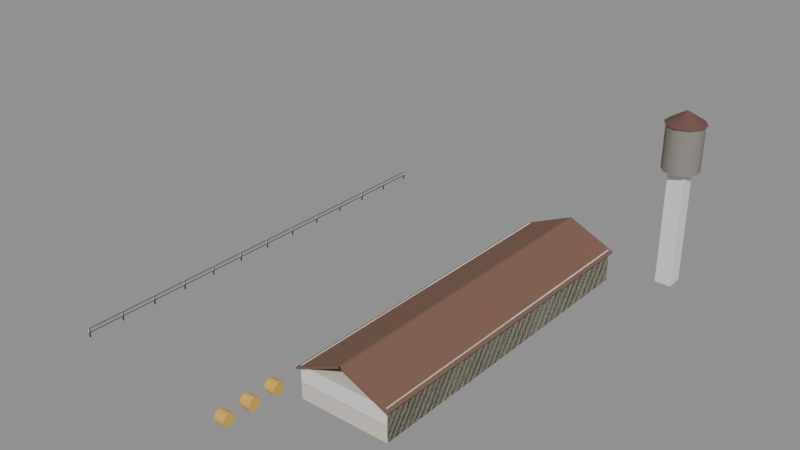 # Source: mark-farm.blend  (saved by Blender 5.3.31; exported with 4.5.12 LTS)
import bpy
from mathutils import Matrix  # noqa: F401  (used for matrix-valued properties, if any)

bpy.ops.wm.read_factory_settings(use_empty=True)
scene = bpy.context.scene
scene.name = 'Scene'

# ---- collections
col_solids = bpy.data.collections.new('solids'); scene.collection.children.link(col_solids)

# ---- materials (node trees are filled in below, after node groups)
mat_d8b050 = bpy.data.materials.new('#d8b050')
mat_d8b050.use_backface_culling = True
mat_d8b050.diffuse_color = (0.6867, 0.4342, 0.08022, 1.0)
mat_d8d4c4 = bpy.data.materials.new('#d8d4c4')
mat_d8d4c4.use_backface_culling = True
mat_d8d4c4.diffuse_color = (0.6867, 0.6584, 0.552, 1.0)
mat_7a5a4a = bpy.data.materials.new('#7a5a4a')
mat_7a5a4a.use_backface_culling = True
mat_7a5a4a.diffuse_color = (0.1946, 0.1022, 0.06848, 1.0)
mat_2e333b = bpy.data.materials.new('#2e333b')
mat_2e333b.use_backface_culling = True
mat_2e333b.diffuse_color = (0.02732, 0.0331, 0.04374, 1.0)
mat_8a8580 = bpy.data.materials.new('#8a8580')
mat_8a8580.use_backface_culling = True
mat_8a8580.diffuse_color = (0.2542, 0.2346, 0.2159, 1.0)
mat_6a4a44 = bpy.data.materials.new('#6a4a44')
mat_6a4a44.use_backface_culling = True
mat_6a4a44.diffuse_color = (0.1441, 0.06848, 0.05781, 1.0)
mat_6a5a48 = bpy.data.materials.new('#6a5a48')
mat_6a5a48.use_backface_culling = True
mat_6a5a48.diffuse_color = (0.1441, 0.1022, 0.0648, 1.0)

# ---- material node trees
mat_d8b050.use_nodes = True; mat_d8b050.node_tree.nodes.clear()
_N = mat_d8b050.node_tree.nodes; _L = mat_d8b050.node_tree.links
n0 = _N.new('ShaderNodeBsdfPrincipled'); n0.name = 'Principled BSDF'; n0.location = (-200, 100)
n0.inputs[0].default_value = (0.6867, 0.4342, 0.08022, 1.0)
n0.inputs[2].default_value = 0.9
n0.inputs[10].default_value = 0.005
n1 = _N.new('ShaderNodeOutputMaterial'); n1.name = 'Material Output'; n1.location = (200, 100)
_L.new(n0.outputs[0], n1.inputs[0])
n1.is_active_output = True
mat_d8d4c4.use_nodes = True; mat_d8d4c4.node_tree.nodes.clear()
_N = mat_d8d4c4.node_tree.nodes; _L = mat_d8d4c4.node_tree.links
n0 = _N.new('ShaderNodeBsdfPrincipled'); n0.name = 'Principled BSDF'; n0.location = (-200, 100)
n0.inputs[0].default_value = (0.6867, 0.6584, 0.552, 1.0)
n0.inputs[2].default_value = 0.9
n0.inputs[10].default_value = 0.005
n1 = _N.new('ShaderNodeOutputMaterial'); n1.name = 'Material Output'; n1.location = (200, 100)
_L.new(n0.outputs[0], n1.inputs[0])
n1.is_active_output = True
mat_7a5a4a.use_nodes = True; mat_7a5a4a.node_tree.nodes.clear()
_N = mat_7a5a4a.node_tree.nodes; _L = mat_7a5a4a.node_tree.links
n0 = _N.new('ShaderNodeBsdfPrincipled'); n0.name = 'Principled BSDF'; n0.location = (-200, 100)
n0.inputs[0].default_value = (0.1946, 0.1022, 0.06848, 1.0)
n0.inputs[2].default_value = 0.9
n0.inputs[10].default_value = 0.005
n1 = _N.new('ShaderNodeOutputMaterial'); n1.name = 'Material Output'; n1.location = (200, 100)
_L.new(n0.outputs[0], n1.inputs[0])
n1.is_active_output = True
mat_2e333b.use_nodes = True; mat_2e333b.node_tree.nodes.clear()
_N = mat_2e333b.node_tree.nodes; _L = mat_2e333b.node_tree.links
n0 = _N.new('ShaderNodeBsdfPrincipled'); n0.name = 'Principled BSDF'; n0.location = (-200, 100)
n0.inputs[0].default_value = (0.02732, 0.0331, 0.04374, 1.0)
n0.inputs[2].default_value = 0.9
n0.inputs[10].default_value = 0.005
n1 = _N.new('ShaderNodeOutputMaterial'); n1.name = 'Material Output'; n1.location = (200, 100)
_L.new(n0.outputs[0], n1.inputs[0])
n1.is_active_output = True
mat_8a8580.use_nodes = True; mat_8a8580.node_tree.nodes.clear()
_N = mat_8a8580.node_tree.nodes; _L = mat_8a8580.node_tree.links
n0 = _N.new('ShaderNodeBsdfPrincipled'); n0.name = 'Principled BSDF'; n0.location = (-200, 100)
n0.inputs[0].default_value = (0.2542, 0.2346, 0.2159, 1.0)
n0.inputs[2].default_value = 0.9
n0.inputs[10].default_value = 0.005
n1 = _N.new('ShaderNodeOutputMaterial'); n1.name = 'Material Output'; n1.location = (200, 100)
_L.new(n0.outputs[0], n1.inputs[0])
n1.is_active_output = True
mat_6a4a44.use_nodes = True; mat_6a4a44.node_tree.nodes.clear()
_N = mat_6a4a44.node_tree.nodes; _L = mat_6a4a44.node_tree.links
n0 = _N.new('ShaderNodeBsdfPrincipled'); n0.name = 'Principled BSDF'; n0.location = (-200, 100)
n0.inputs[0].default_value = (0.1441, 0.06848, 0.05781, 1.0)
n0.inputs[2].default_value = 0.9
n0.inputs[10].default_value = 0.005
n1 = _N.new('ShaderNodeOutputMaterial'); n1.name = 'Material Output'; n1.location = (200, 100)
_L.new(n0.outputs[0], n1.inputs[0])
n1.is_active_output = True
mat_6a5a48.use_nodes = True; mat_6a5a48.node_tree.nodes.clear()
_N = mat_6a5a48.node_tree.nodes; _L = mat_6a5a48.node_tree.links
n0 = _N.new('ShaderNodeBsdfPrincipled'); n0.name = 'Principled BSDF'; n0.location = (-200, 100)
n0.inputs[0].default_value = (0.1441, 0.1022, 0.0648, 1.0)
n0.inputs[2].default_value = 0.9
n0.inputs[10].default_value = 0.005
n1 = _N.new('ShaderNodeOutputMaterial'); n1.name = 'Material Output'; n1.location = (200, 100)
_L.new(n0.outputs[0], n1.inputs[0])
n1.is_active_output = True

# ---- meshes
me_00__d8b050_r320 = bpy.data.meshes.new('00_#d8b050_r320')
me_00__d8b050_r320.from_pydata([(-0.9, -18.3, 0.7), (-2.1, -18.3, 0.7), (-0.9, -18.43, 1.111), (-2.1, -18.43, 1.111), (-0.9, -18.78, 1.366), (-2.1, -18.78, 1.366), (-0.9, -19.22, 1.366), (-2.1, -19.22, 1.366), (-0.9, -19.57, 1.111), (-2.1, -19.57, 1.111), (-0.9, -19.7, 0.7), (-2.1, -19.7, 0.7), (-0.9, -19.57, 0.2886), (-2.1, -19.57, 0.2885), (-0.9, -19.22, 0.03426), (-2.1, -19.22, 0.03426), (-0.9, -18.78, 0.03426), (-2.1, -18.78, 0.03426), (-0.9, -18.43, 0.2886), (-2.1, -18.43, 0.2885), (-0.9, -21.3, 0.7), (-2.1, -21.3, 0.7), (-0.9, -21.43, 1.111), (-2.1, -21.43, 1.111), (-0.9, -21.78, 1.366), (-2.1, -21.78, 1.366), (-0.9, -22.22, 1.366), (-2.1, -22.22, 1.366), (-0.9, -22.57, 1.111), (-2.1, -22.57, 1.111), (-0.9, -22.7, 0.7), (-2.1, -22.7, 0.7), (-0.9, -22.57, 0.2886), (-2.1, -22.57, 0.2885), (-0.9, -22.22, 0.03426), (-2.1, -22.22, 0.03426), (-0.9, -21.78, 0.03426), (-2.1, -21.78, 0.03426), (-0.9, -21.43, 0.2886), (-2.1, -21.43, 0.2885), (-0.9, -24.3, 0.7), (-2.1, -24.3, 0.7), (-0.9, -24.43, 1.111), (-2.1, -24.43, 1.111), (-0.9, -24.78, 1.366), (-2.1, -24.78, 1.366), (-0.9, -25.22, 1.366), (-2.1, -25.22, 1.366), (-0.9, -25.57, 1.111), (-2.1, -25.57, 1.111), (-0.9, -25.7, 0.7), (-2.1, -25.7, 0.7), (-0.9, -25.57, 0.2886), (-2.1, -25.57, 0.2885), (-0.9, -25.22, 0.03426), (-2.1, -25.22, 0.03426), (-0.9, -24.78, 0.03426), (-2.1, -24.78, 0.03426), (-0.9, -24.43, 0.2886), (-2.1, -24.43, 0.2885)], [], [(30, 31, 33, 32), (24, 25, 27, 26), (0, 1, 3, 2), (46, 47, 49, 48), (2, 3, 5, 4), (4, 5, 7, 6), (28, 29, 31, 30), (22, 23, 25, 24), (6, 7, 9, 8), (8, 9, 11, 10), (10, 11, 13, 12), (26, 27, 29, 28), (20, 21, 23, 22), (12, 13, 15, 14), (42, 43, 45, 44), (44, 45, 47, 46), (14, 15, 17, 16), (3, 1, 19, 17, 15, 13, 11, 9, 7, 5), (50, 51, 53, 52), (16, 17, 19, 18), (48, 49, 51, 50), (18, 19, 1, 0), (0, 2, 4, 6, 8, 10, 12, 14, 16, 18), (40, 41, 43, 42), (32, 33, 35, 34), (34, 35, 37, 36), (27, 25, 23, 21, 39, 37, 35, 33, 31, 29), (36, 37, 39, 38), (38, 39, 21, 20), (32, 34, 36, 38, 20, 22, 24, 26, 28, 30), (52, 53, 55, 54), (54, 55, 57, 56), (45, 43, 41, 59, 57, 55, 53, 51, 49, 47), (56, 57, 59, 58), (58, 59, 41, 40), (44, 46, 48, 50, 52, 54, 56, 58, 40, 42)])
me_00__d8b050_r320.polygons.foreach_set('use_smooth', [1, 1, 1, 1, 1, 1, 1, 1, 1, 1, 1, 1, 1, 1, 1, 1, 1, 0, 1, 1, 1, 1, 0, 1, 1, 1, 0, 1, 1, 0, 1, 1, 0, 1, 1, 0])
_k = set([(0, 2), (0, 18), (1, 3), (1, 19), (2, 4), (3, 5), (4, 6), (5, 7), (6, 8), (7, 9), (8, 10), (9, 11), (10, 12), (11, 13), (12, 14), (13, 15), (14, 16), (15, 17), (16, 18), (17, 19), (20, 22), (20, 38), (21, 23), (21, 39), (22, 24), (23, 25), (24, 26), (25, 27), (26, 28), (27, 29), (28, 30), (29, 31), (30, 32), (31, 33), (32, 34), (33, 35), (34, 36), (35, 37), (36, 38), (37, 39), (40, 42), (40, 58), (41, 43), (41, 59), (42, 44), (43, 45), (44, 46), (45, 47), (46, 48), (47, 49), (48, 50), (49, 51), (50, 52), (51, 53), (52, 54), (53, 55), (54, 56), (55, 57), (56, 58), (57, 59)])
me_00__d8b050_r320.attributes.new('sharp_edge', 'BOOLEAN', 'EDGE').data.foreach_set('value', [ (min(e.vertices), max(e.vertices)) in _k for e in me_00__d8b050_r320.edges])
me_00__d8b050_r320.materials.append(mat_d8b050)
me_00__d8b050_r320.update()
me_01__d8d4c4 = bpy.data.meshes.new('01_#d8d4c4')
me_01__d8d4c4.from_pydata([(1.0, 18.0, 0.0), (1.0, -18.0, 0.0), (1.0, 18.0, 3.6), (1.0, -18.0, 3.6), (11.0, 18.0, 0.0), (11.0, -18.0, 0.0), (11.0, 18.0, 3.6), (11.0, -18.0, 3.6)], [], [(0, 1, 3, 2), (2, 3, 7, 6), (6, 7, 5, 4), (4, 5, 1, 0), (2, 6, 4, 0), (7, 3, 1, 5)])
me_01__d8d4c4.materials.append(mat_d8d4c4)
me_01__d8d4c4.update()
me_02__7a5a4a = bpy.data.meshes.new('02_#7a5a4a')
me_02__7a5a4a.from_pydata([(0.7472, 18.3, 3.206), (0.7472, -18.3, 3.206), (0.6656, 18.3, 3.388), (0.6656, -18.3, 3.388), (6.134, 18.3, 5.612), (6.134, -18.3, 5.612), (6.053, 18.3, 5.794), (6.053, -18.3, 5.794), (5.866, 18.3, 5.612), (5.866, -18.3, 5.612), (5.947, 18.3, 5.794), (5.947, -18.3, 5.794), (11.25, 18.3, 3.206), (11.25, -18.3, 3.206), (11.33, 18.3, 3.388), (11.33, -18.3, 3.388)], [], [(0, 1, 3, 2), (2, 3, 7, 6), (6, 7, 5, 4), (4, 5, 1, 0), (2, 6, 4, 0), (7, 3, 1, 5), (8, 9, 11, 10), (10, 11, 15, 14), (14, 15, 13, 12), (12, 13, 9, 8), (10, 14, 12, 8), (15, 11, 9, 13)])
me_02__7a5a4a.materials.append(mat_7a5a4a)
me_02__7a5a4a.update()
me_03__2e333b_noshadow_r320 = bpy.data.meshes.new('03_#2e333b_noshadow_r320')
me_03__2e333b_noshadow_r320.from_pydata([(0.89, 15.8, 2.0), (0.89, 14.2, 2.0), (0.89, 15.8, 2.8), (0.89, 14.2, 2.8), (1.01, 15.8, 2.0), (1.01, 14.2, 2.0), (1.01, 15.8, 2.8), (1.01, 14.2, 2.8), (0.89, 9.8, 2.0), (0.89, 8.2, 2.0), (0.89, 9.8, 2.8), (0.89, 8.2, 2.8), (1.01, 9.8, 2.0), (1.01, 8.2, 2.0), (1.01, 9.8, 2.8), (1.01, 8.2, 2.8), (0.89, 3.8, 2.0), (0.89, 2.2, 2.0), (0.89, 3.8, 2.8), (0.89, 2.2, 2.8), (1.01, 3.8, 2.0), (1.01, 2.2, 2.0), (1.01, 3.8, 2.8), (1.01, 2.2, 2.8), (0.89, -2.2, 2.0), (0.89, -3.8, 2.0), (0.89, -2.2, 2.8), (0.89, -3.8, 2.8), (1.01, -2.2, 2.0), (1.01, -3.8, 2.0), (1.01, -2.2, 2.8), (1.01, -3.8, 2.8), (0.89, -8.2, 2.0), (0.89, -9.8, 2.0), (0.89, -8.2, 2.8), (0.89, -9.8, 2.8), (1.01, -8.2, 2.0), (1.01, -9.8, 2.0), (1.01, -8.2, 2.8), (1.01, -9.8, 2.8), (0.89, -14.2, 2.0), (0.89, -15.8, 2.0), (0.89, -14.2, 2.8), (0.89, -15.8, 2.8), (1.01, -14.2, 2.0), (1.01, -15.8, 2.0), (1.01, -14.2, 2.8), (1.01, -15.8, 2.8)], [], [(0, 1, 3, 2), (2, 3, 7, 6), (6, 7, 5, 4), (4, 5, 1, 0), (2, 6, 4, 0), (7, 3, 1, 5), (8, 9, 11, 10), (10, 11, 15, 14), (14, 15, 13, 12), (12, 13, 9, 8), (10, 14, 12, 8), (15, 11, 9, 13), (16, 17, 19, 18), (18, 19, 23, 22), (22, 23, 21, 20), (20, 21, 17, 16), (18, 22, 20, 16), (23, 19, 17, 21), (24, 25, 27, 26), (26, 27, 31, 30), (30, 31, 29, 28), (28, 29, 25, 24), (26, 30, 28, 24), (31, 27, 25, 29), (32, 33, 35, 34), (34, 35, 39, 38), (38, 39, 37, 36), (36, 37, 33, 32), (34, 38, 36, 32), (39, 35, 33, 37), (40, 41, 43, 42), (42, 43, 47, 46), (46, 47, 45, 44), (44, 45, 41, 40), (42, 46, 44, 40), (47, 43, 41, 45)])
me_03__2e333b_noshadow_r320.materials.append(mat_2e333b)
me_03__2e333b_noshadow_r320.update()
me_04__8a8580 = bpy.data.meshes.new('04_#8a8580')
me_04__8a8580.from_pydata([(16.0, 22.9, 0.0), (16.0, 22.9, 13.0), (16.64, 22.64, 0.0), (16.64, 22.64, 13.0), (16.9, 22.0, 0.0), (16.9, 22.0, 13.0), (16.64, 21.36, 0.0), (16.64, 21.36, 13.0), (16.0, 21.1, 0.0), (16.0, 21.1, 13.0), (15.36, 21.36, 0.0), (15.36, 21.36, 13.0), (15.1, 22.0, 0.0), (15.1, 22.0, 13.0), (15.36, 22.64, 0.0), (15.36, 22.64, 13.0), (16.0, 24.0, 13.0), (16.0, 24.0, 18.0), (17.18, 23.62, 13.0), (17.18, 23.62, 18.0), (17.9, 22.62, 13.0), (17.9, 22.62, 18.0), (17.9, 21.38, 13.0), (17.9, 21.38, 18.0), (17.18, 20.38, 13.0), (17.18, 20.38, 18.0), (16.0, 20.0, 13.0), (16.0, 20.0, 18.0), (14.82, 20.38, 13.0), (14.82, 20.38, 18.0), (14.1, 21.38, 13.0), (14.1, 21.38, 18.0), (14.1, 22.62, 13.0), (14.1, 22.62, 18.0), (14.82, 23.62, 13.0), (14.82, 23.62, 18.0)], [], [(0, 1, 3, 2), (24, 25, 27, 26), (18, 19, 21, 20), (2, 3, 5, 4), (22, 23, 25, 24), (4, 5, 7, 6), (6, 7, 9, 8), (16, 17, 19, 18), (8, 9, 11, 10), (20, 21, 23, 22), (10, 11, 13, 12), (3, 1, 15, 13, 11, 9, 7, 5), (12, 13, 15, 14), (14, 15, 1, 0), (0, 2, 4, 6, 8, 10, 12, 14), (26, 27, 29, 28), (28, 29, 31, 30), (30, 31, 33, 32), (20, 22, 24, 26, 28, 30, 32, 34, 16, 18), (32, 33, 35, 34), (34, 35, 17, 16), (27, 25, 23, 21, 19, 17, 35, 33, 31, 29)])
me_04__8a8580.polygons.foreach_set('use_smooth', [1, 1, 1, 1, 1, 1, 1, 1, 1, 1, 1, 0, 1, 1, 0, 1, 1, 1, 0, 1, 1, 0])
_k = set([(0, 2), (0, 14), (1, 3), (1, 15), (2, 4), (3, 5), (4, 6), (5, 7), (6, 8), (7, 9), (8, 10), (9, 11), (10, 12), (11, 13), (12, 14), (13, 15), (16, 18), (16, 34), (17, 19), (17, 35), (18, 20), (19, 21), (20, 22), (21, 23), (22, 24), (23, 25), (24, 26), (25, 27), (26, 28), (27, 29), (28, 30), (29, 31), (30, 32), (31, 33), (32, 34), (33, 35)])
me_04__8a8580.attributes.new('sharp_edge', 'BOOLEAN', 'EDGE').data.foreach_set('value', [ (min(e.vertices), max(e.vertices)) in _k for e in me_04__8a8580.edges])
me_04__8a8580.materials.append(mat_8a8580)
me_04__8a8580.update()
me_05__6a4a44 = bpy.data.meshes.new('05_#6a4a44')
me_05__6a4a44.from_pydata([(16.0, 24.2, 18.0), (16.0, 22.0, 19.4), (17.29, 23.78, 18.0), (16.0, 22.0, 19.4), (18.09, 22.68, 18.0), (16.0, 22.0, 19.4), (18.09, 21.32, 18.0), (16.0, 22.0, 19.4), (17.29, 20.22, 18.0), (16.0, 22.0, 19.4), (16.0, 19.8, 18.0), (16.0, 22.0, 19.4), (14.71, 20.22, 18.0), (16.0, 22.0, 19.4), (13.91, 21.32, 18.0), (16.0, 22.0, 19.4), (13.91, 22.68, 18.0), (16.0, 22.0, 19.4), (14.71, 23.78, 18.0), (16.0, 22.0, 19.4)], [], [(0, 1, 3, 2), (2, 3, 5, 4), (4, 5, 7, 6), (6, 7, 9, 8), (8, 9, 11, 10), (10, 11, 13, 12), (12, 13, 15, 14), (14, 15, 17, 16), (3, 1, 19, 17, 15, 13, 11, 9, 7, 5), (16, 17, 19, 18), (18, 19, 1, 0), (0, 2, 4, 6, 8, 10, 12, 14, 16, 18)])
me_05__6a4a44.polygons.foreach_set('use_smooth', [1, 1, 1, 1, 1, 1, 1, 1, 0, 1, 1, 0])
_k = set([(0, 2), (0, 18), (1, 3), (1, 19), (2, 4), (3, 5), (4, 6), (5, 7), (6, 8), (7, 9), (8, 10), (9, 11), (10, 12), (11, 13), (12, 14), (13, 15), (14, 16), (15, 17), (16, 18), (17, 19)])
me_05__6a4a44.attributes.new('sharp_edge', 'BOOLEAN', 'EDGE').data.foreach_set('value', [ (min(e.vertices), max(e.vertices)) in _k for e in me_05__6a4a44.edges])
me_05__6a4a44.materials.append(mat_6a4a44)
me_05__6a4a44.update()
me_06__6a5a48_r320 = bpy.data.meshes.new('06_#6a5a48_r320')
me_06__6a5a48_r320.from_pydata([(-22.06, 24.06, 0.0), (-22.06, 23.94, 0.0), (-22.06, 24.06, 1.1), (-22.06, 23.94, 1.1), (-21.94, 24.06, 0.0), (-21.94, 23.94, 0.0), (-21.94, 24.06, 1.1), (-21.94, 23.94, 1.1), (-22.06, 20.06, 0.0), (-22.06, 19.94, 0.0), (-22.06, 20.06, 1.1), (-22.06, 19.94, 1.1), (-21.94, 20.06, 0.0), (-21.94, 19.94, 0.0), (-21.94, 20.06, 1.1), (-21.94, 19.94, 1.1), (-22.06, 16.06, 0.0), (-22.06, 15.94, 0.0), (-22.06, 16.06, 1.1), (-22.06, 15.94, 1.1), (-21.94, 16.06, 0.0), (-21.94, 15.94, 0.0), (-21.94, 16.06, 1.1), (-21.94, 15.94, 1.1), (-22.06, 12.06, 0.0), (-22.06, 11.94, 0.0), (-22.06, 12.06, 1.1), (-22.06, 11.94, 1.1), (-21.94, 12.06, 0.0), (-21.94, 11.94, 0.0), (-21.94, 12.06, 1.1), (-21.94, 11.94, 1.1), (-22.06, 8.06, 0.0), (-22.06, 7.94, 0.0), (-22.06, 8.06, 1.1), (-22.06, 7.94, 1.1), (-21.94, 8.06, 0.0), (-21.94, 7.94, 0.0), (-21.94, 8.06, 1.1), (-21.94, 7.94, 1.1), (-22.06, 4.06, 0.0), (-22.06, 3.94, 0.0), (-22.06, 4.06, 1.1), (-22.06, 3.94, 1.1), (-21.94, 4.06, 0.0), (-21.94, 3.94, 0.0), (-21.94, 4.06, 1.1), (-21.94, 3.94, 1.1), (-22.06, 0.06, 0.0), (-22.06, -0.06, 0.0), (-22.06, 0.06, 1.1), (-22.06, -0.06, 1.1), (-21.94, 0.06, 0.0), (-21.94, -0.06, 0.0), (-21.94, 0.06, 1.1), (-21.94, -0.06, 1.1), (-22.06, -3.94, 0.0), (-22.06, -4.06, 0.0), (-22.06, -3.94, 1.1), (-22.06, -4.06, 1.1), (-21.94, -3.94, 0.0), (-21.94, -4.06, 0.0), (-21.94, -3.94, 1.1), (-21.94, -4.06, 1.1), (-22.06, -7.94, 0.0), (-22.06, -8.06, 0.0), (-22.06, -7.94, 1.1), (-22.06, -8.06, 1.1), (-21.94, -7.94, 0.0), (-21.94, -8.06, 0.0), (-21.94, -7.94, 1.1), (-21.94, -8.06, 1.1), (-22.06, -11.94, 0.0), (-22.06, -12.06, 0.0), (-22.06, -11.94, 1.1), (-22.06, -12.06, 1.1), (-21.94, -11.94, 0.0), (-21.94, -12.06, 0.0), (-21.94, -11.94, 1.1), (-21.94, -12.06, 1.1), (-22.06, -15.94, 0.0), (-22.06, -16.06, 0.0), (-22.06, -15.94, 1.1), (-22.06, -16.06, 1.1), (-21.94, -15.94, 0.0), (-21.94, -16.06, 0.0), (-21.94, -15.94, 1.1), (-21.94, -16.06, 1.1), (-22.06, -19.94, 0.0), (-22.06, -20.06, 0.0), (-22.06, -19.94, 1.1), (-22.06, -20.06, 1.1), (-21.94, -19.94, 0.0), (-21.94, -20.06, 0.0), (-21.94, -19.94, 1.1), (-21.94, -20.06, 1.1), (-22.06, -23.94, 0.0), (-22.06, -24.06, 0.0), (-22.06, -23.94, 1.1), (-22.06, -24.06, 1.1), (-21.94, -23.94, 0.0), (-21.94, -24.06, 0.0), (-21.94, -23.94, 1.1), (-21.94, -24.06, 1.1)], [], [(0, 1, 3, 2), (2, 3, 7, 6), (6, 7, 5, 4), (4, 5, 1, 0), (2, 6, 4, 0), (7, 3, 1, 5), (8, 9, 11, 10), (10, 11, 15, 14), (14, 15, 13, 12), (12, 13, 9, 8), (10, 14, 12, 8), (15, 11, 9, 13), (16, 17, 19, 18), (18, 19, 23, 22), (22, 23, 21, 20), (20, 21, 17, 16), (18, 22, 20, 16), (23, 19, 17, 21), (24, 25, 27, 26), (26, 27, 31, 30), (30, 31, 29, 28), (28, 29, 25, 24), (26, 30, 28, 24), (31, 27, 25, 29), (32, 33, 35, 34), (34, 35, 39, 38), (38, 39, 37, 36), (36, 37, 33, 32), (34, 38, 36, 32), (39, 35, 33, 37), (40, 41, 43, 42), (42, 43, 47, 46), (46, 47, 45, 44), (44, 45, 41, 40), (42, 46, 44, 40), (47, 43, 41, 45), (48, 49, 51, 50), (50, 51, 55, 54), (54, 55, 53, 52), (52, 53, 49, 48), (50, 54, 52, 48), (55, 51, 49, 53), (56, 57, 59, 58), (58, 59, 63, 62), (62, 63, 61, 60), (60, 61, 57, 56), (58, 62, 60, 56), (63, 59, 57, 61), (64, 65, 67, 66), (66, 67, 71, 70), (70, 71, 69, 68), (68, 69, 65, 64), (66, 70, 68, 64), (71, 67, 65, 69), (72, 73, 75, 74), (74, 75, 79, 78), (78, 79, 77, 76), (76, 77, 73, 72), (74, 78, 76, 72), (79, 75, 73, 77), (80, 81, 83, 82), (82, 83, 87, 86), (86, 87, 85, 84), (84, 85, 81, 80), (82, 86, 84, 80), (87, 83, 81, 85), (88, 89, 91, 90), (90, 91, 95, 94), (94, 95, 93, 92), (92, 93, 89, 88), (90, 94, 92, 88), (95, 91, 89, 93), (96, 97, 99, 98), (98, 99, 103, 102), (102, 103, 101, 100), (100, 101, 97, 96), (98, 102, 100, 96), (103, 99, 97, 101)])
me_06__6a5a48_r320.materials.append(mat_6a5a48)
me_06__6a5a48_r320.update()
me_07__6a5a48_noshadow = bpy.data.meshes.new('07_#6a5a48_noshadow')
me_07__6a5a48_noshadow.from_pydata([(-22.03, 24.0, 0.455), (-22.03, -24.0, 0.455), (-22.03, 24.0, 0.545), (-22.03, -24.0, 0.545), (-21.97, 24.0, 0.455), (-21.97, -24.0, 0.455), (-21.97, 24.0, 0.545), (-21.97, -24.0, 0.545), (-22.03, 24.0, 0.905), (-22.03, -24.0, 0.905), (-22.03, 24.0, 0.995), (-22.03, -24.0, 0.995), (-21.97, 24.0, 0.905), (-21.97, -24.0, 0.905), (-21.97, 24.0, 0.995), (-21.97, -24.0, 0.995)], [], [(0, 1, 3, 2), (2, 3, 7, 6), (6, 7, 5, 4), (4, 5, 1, 0), (2, 6, 4, 0), (7, 3, 1, 5), (8, 9, 11, 10), (10, 11, 15, 14), (14, 15, 13, 12), (12, 13, 9, 8), (10, 14, 12, 8), (15, 11, 9, 13)])
me_07__6a5a48_noshadow.materials.append(mat_6a5a48)
me_07__6a5a48_noshadow.update()
me_solid = bpy.data.meshes.new('solid')
me_solid.from_pydata([(-0.5, -0.5, -0.5), (-0.5, -0.5, 0.5), (-0.5, 0.5, -0.5), (-0.5, 0.5, 0.5), (0.5, -0.5, -0.5), (0.5, -0.5, 0.5), (0.5, 0.5, -0.5), (0.5, 0.5, 0.5)], [], [(0, 1, 3, 2), (2, 3, 7, 6), (6, 7, 5, 4), (4, 5, 1, 0), (2, 6, 4, 0), (7, 3, 1, 5)])
me_solid.update()

# ---- objects
ob_00__d8b050_r320 = bpy.data.objects.new('00_#d8b050_r320', me_00__d8b050_r320)
ob_01__d8d4c4 = bpy.data.objects.new('01_#d8d4c4', me_01__d8d4c4)
ob_02__7a5a4a = bpy.data.objects.new('02_#7a5a4a', me_02__7a5a4a)
ob_03__2e333b_noshadow_r320 = bpy.data.objects.new('03_#2e333b_noshadow_r320', me_03__2e333b_noshadow_r320)
ob_04__8a8580 = bpy.data.objects.new('04_#8a8580', me_04__8a8580)
ob_05__6a4a44 = bpy.data.objects.new('05_#6a4a44', me_05__6a4a44)
ob_06__6a5a48_r320 = bpy.data.objects.new('06_#6a5a48_r320', me_06__6a5a48_r320)
ob_07__6a5a48_noshadow = bpy.data.objects.new('07_#6a5a48_noshadow', me_07__6a5a48_noshadow)
ob_solid = bpy.data.objects.new('solid', me_solid)
ob_solid_001 = bpy.data.objects.new('solid.001', me_solid)
ob_solid_002 = bpy.data.objects.new('solid.002', me_solid)
ob_solid_003 = bpy.data.objects.new('solid.003', me_solid)
ob_solid_004 = bpy.data.objects.new('solid.004', me_solid)
ob_solid_005 = bpy.data.objects.new('solid.005', me_solid)
ob_solid_006 = bpy.data.objects.new('solid.006', me_solid)
ob_solid_007 = bpy.data.objects.new('solid.007', me_solid)
ob_solid_008 = bpy.data.objects.new('solid.008', me_solid)
ob_solid_009 = bpy.data.objects.new('solid.009', me_solid)
ob_solid_010 = bpy.data.objects.new('solid.010', me_solid)
ob_solid_011 = bpy.data.objects.new('solid.011', me_solid)
ob_solid_012 = bpy.data.objects.new('solid.012', me_solid)
ob_solid_013 = bpy.data.objects.new('solid.013', me_solid)
ob_solid_014 = bpy.data.objects.new('solid.014', me_solid)

# ---- transforms, parenting, visibility, modifiers, constraints
ob_00__d8b050_r320.location = (0.0, 0.0, 0.0)
ob_01__d8d4c4.location = (0.0, 0.0, 0.0)
ob_02__7a5a4a.location = (0.0, 0.0, 0.0)
ob_03__2e333b_noshadow_r320.location = (0.0, 0.0, 0.0)
ob_04__8a8580.location = (0.0, 0.0, 0.0)
ob_05__6a4a44.location = (0.0, 0.0, 0.0)
ob_06__6a5a48_r320.location = (0.0, 0.0, 0.0)
ob_07__6a5a48_noshadow.location = (0.0, 0.0, 0.0)
ob_solid.location = (6.0, 0.0, 1.8)
ob_solid.rotation_euler = (1.571, -0.0, 0.0)
ob_solid.scale = (10.0, 3.6, 36.0)
ob_solid.display_type = 'WIRE'
ob_solid_001.location = (16.0, 22.0, 6.5)
ob_solid_001.rotation_euler = (1.571, -0.0, 0.0)
ob_solid_001.scale = (1.8, 13.0, 1.8)
ob_solid_001.display_type = 'WIRE'
ob_solid_002.location = (-22.0, 24.0, 0.55)
ob_solid_002.rotation_euler = (1.571, -0.0, 0.0)
ob_solid_002.scale = (0.12, 1.1, 0.12)
ob_solid_002.display_type = 'WIRE'
ob_solid_003.location = (-22.0, 20.0, 0.55)
ob_solid_003.rotation_euler = (1.571, -0.0, 0.0)
ob_solid_003.scale = (0.12, 1.1, 0.12)
ob_solid_003.display_type = 'WIRE'
ob_solid_004.location = (-22.0, 16.0, 0.55)
ob_solid_004.rotation_euler = (1.571, -0.0, 0.0)
ob_solid_004.scale = (0.12, 1.1, 0.12)
ob_solid_004.display_type = 'WIRE'
ob_solid_005.location = (-22.0, 12.0, 0.55)
ob_solid_005.rotation_euler = (1.571, -0.0, 0.0)
ob_solid_005.scale = (0.12, 1.1, 0.12)
ob_solid_005.display_type = 'WIRE'
ob_solid_006.location = (-22.0, 8.0, 0.55)
ob_solid_006.rotation_euler = (1.571, -0.0, 0.0)
ob_solid_006.scale = (0.12, 1.1, 0.12)
ob_solid_006.display_type = 'WIRE'
ob_solid_007.location = (-22.0, 4.0, 0.55)
ob_solid_007.rotation_euler = (1.571, -0.0, 0.0)
ob_solid_007.scale = (0.12, 1.1, 0.12)
ob_solid_007.display_type = 'WIRE'
ob_solid_008.location = (-22.0, 0.0, 0.55)
ob_solid_008.rotation_euler = (1.571, -0.0, 0.0)
ob_solid_008.scale = (0.12, 1.1, 0.12)
ob_solid_008.display_type = 'WIRE'
ob_solid_009.location = (-22.0, -4.0, 0.55)
ob_solid_009.rotation_euler = (1.571, -0.0, 0.0)
ob_solid_009.scale = (0.12, 1.1, 0.12)
ob_solid_009.display_type = 'WIRE'
ob_solid_010.location = (-22.0, -8.0, 0.55)
ob_solid_010.rotation_euler = (1.571, -0.0, 0.0)
ob_solid_010.scale = (0.12, 1.1, 0.12)
ob_solid_010.display_type = 'WIRE'
ob_solid_011.location = (-22.0, -12.0, 0.55)
ob_solid_011.rotation_euler = (1.571, -0.0, 0.0)
ob_solid_011.scale = (0.12, 1.1, 0.12)
ob_solid_011.display_type = 'WIRE'
ob_solid_012.location = (-22.0, -16.0, 0.55)
ob_solid_012.rotation_euler = (1.571, -0.0, 0.0)
ob_solid_012.scale = (0.12, 1.1, 0.12)
ob_solid_012.display_type = 'WIRE'
ob_solid_013.location = (-22.0, -20.0, 0.55)
ob_solid_013.rotation_euler = (1.571, -0.0, 0.0)
ob_solid_013.scale = (0.12, 1.1, 0.12)
ob_solid_013.display_type = 'WIRE'
ob_solid_014.location = (-22.0, -24.0, 0.55)
ob_solid_014.rotation_euler = (1.571, -0.0, 0.0)
ob_solid_014.scale = (0.12, 1.1, 0.12)
ob_solid_014.display_type = 'WIRE'

# ---- collection membership
scene.collection.objects.link(ob_00__d8b050_r320)
scene.collection.objects.link(ob_01__d8d4c4)
scene.collection.objects.link(ob_02__7a5a4a)
scene.collection.objects.link(ob_03__2e333b_noshadow_r320)
scene.collection.objects.link(ob_04__8a8580)
scene.collection.objects.link(ob_05__6a4a44)
scene.collection.objects.link(ob_06__6a5a48_r320)
scene.collection.objects.link(ob_07__6a5a48_noshadow)
col_solids.objects.link(ob_solid)
col_solids.objects.link(ob_solid_001)
col_solids.objects.link(ob_solid_002)
col_solids.objects.link(ob_solid_003)
col_solids.objects.link(ob_solid_004)
col_solids.objects.link(ob_solid_005)
col_solids.objects.link(ob_solid_006)
col_solids.objects.link(ob_solid_007)
col_solids.objects.link(ob_solid_008)
col_solids.objects.link(ob_solid_009)
col_solids.objects.link(ob_solid_010)
col_solids.objects.link(ob_solid_011)
col_solids.objects.link(ob_solid_012)
col_solids.objects.link(ob_solid_013)
col_solids.objects.link(ob_solid_014)

# ---- scene / render settings (as saved in the file)
scene.frame_start = 1; scene.frame_end = 250; scene.frame_set(1)
scene.render.engine = 'BLENDER_EEVEE_NEXT'
scene.render.bake_bias = 0.0
scene.render.bake_samples = 0
scene.render.compositor_device = 'GPU'
scene.eevee.use_volume_custom_range = False
scene.eevee.fast_gi_thickness_near = 0.1
scene.eevee.fast_gi_thickness_far = 0.0
scene.eevee.ray_tracing_options.screen_trace_thickness = 0.1
bpy.context.view_layer.update()

# ---- added for rendering (the .blend has no active camera and no usable light): camera, sun + grey world if the file has none
cam_auto = bpy.data.cameras.new('AutoCamera')
cam_auto.lens = 50.0
cam_auto.sensor_width = 36.0
cam_auto.clip_end = 1086.66
ob_auto_camera = bpy.data.objects.new('AutoCamera', cam_auto)
scene.collection.objects.link(ob_auto_camera)
ob_auto_camera.location = (59.9342, -75.0517, 59.2344)
ob_auto_camera.rotation_euler = (1.09748, -7.21219e-08, 0.694738)
scene.camera = ob_auto_camera
light_auto_sun = bpy.data.lights.new('AutoSun', 'SUN')
light_auto_sun.energy = 3.0
light_auto_sun.angle = 0.0523599
ob_auto_sun = bpy.data.objects.new('AutoSun', light_auto_sun)
scene.collection.objects.link(ob_auto_sun)
ob_auto_sun.rotation_euler = (0.872665, 0.174533, 0.523599)
if scene.world is None:
    world_auto = bpy.data.worlds.new('AutoWorld')
    world_auto.color = (0.3, 0.3, 0.3)
    scene.world = world_auto
bpy.context.view_layer.update()
